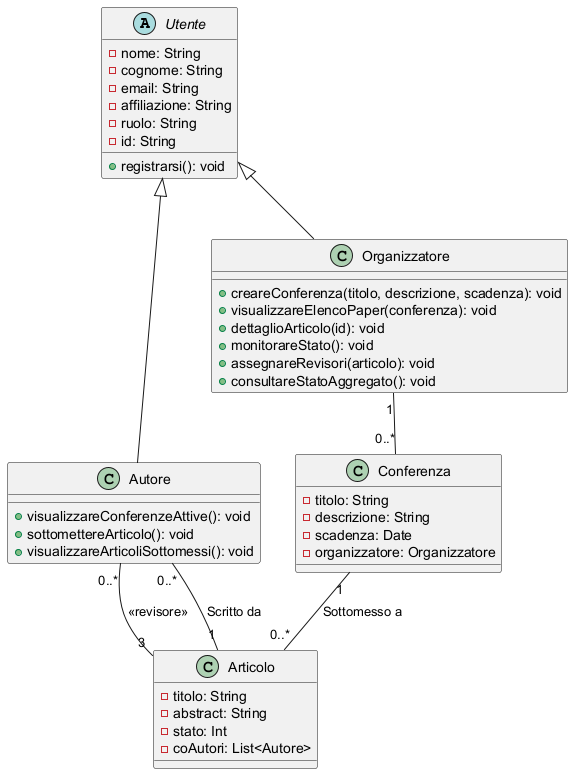

The diagram above was rendered by PlantUML. Its source (embedded in the PNG):
@startuml 

abstract class Utente {
  - nome: String
  - cognome: String
  - email: String
  - affiliazione: String
  - ruolo: String
  - id: String
  + registrarsi(): void
}

class Autore {
  + visualizzareConferenzeAttive(): void
  + sottomettereArticolo(): void
  + visualizzareArticoliSottomessi(): void
}

class Organizzatore {
  + creareConferenza(titolo, descrizione, scadenza): void
  + visualizzareElencoPaper(conferenza): void
  + dettaglioArticolo(id): void
  + monitorareStato(): void
  + assegnareRevisori(articolo): void
  + consultareStatoAggregato(): void
}

class Conferenza {
  - titolo: String
  - descrizione: String
  - scadenza: Date
  - organizzatore: Organizzatore
}

class Articolo {
  - titolo: String
  - abstract: String
  - stato: Int 
  - coAutori: List<Autore>
}

' Ereditarietà
Utente <|-- Autore
Utente <|-- Organizzatore

' Relazioni
Organizzatore "1" -- "0..*" Conferenza
Conferenza "1" -- "0..*" Articolo :Sottomesso a
Articolo "1" -- "0..*" Autore : Scritto da

' Revisori: relazione molti-a-molti tra Autore e Articolo
Autore "0..*" -- "3" Articolo : <<revisore>>

@enduml